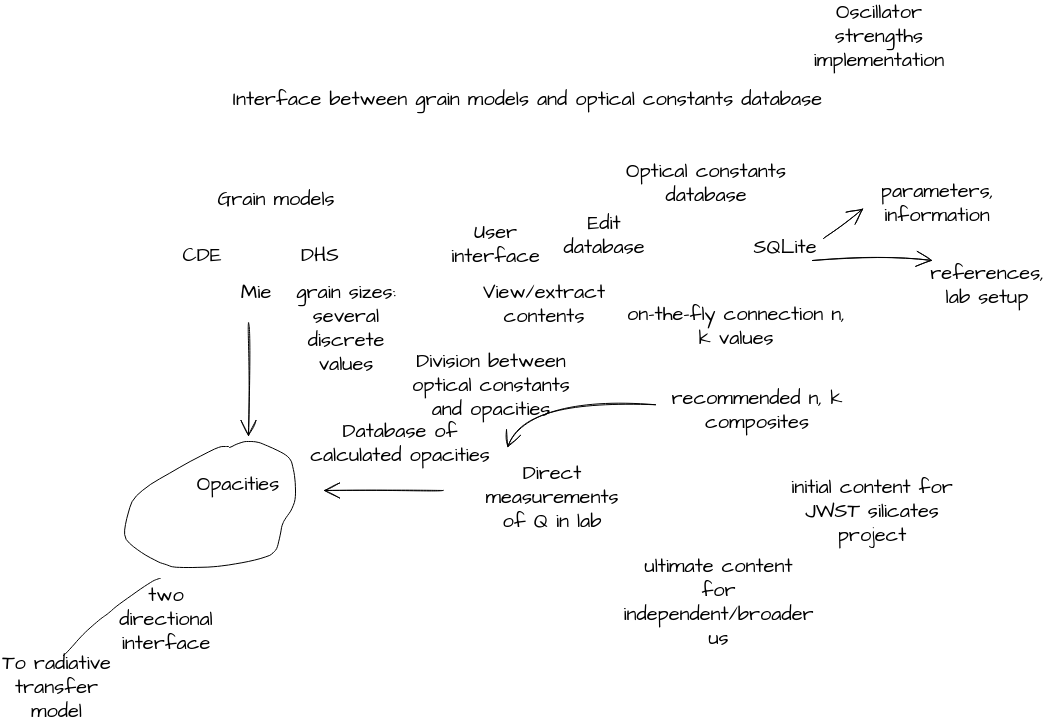

The diagram above was exported from draw.io. Its source (the exported page's mxGraphModel, read from the mxfile embedded in the PNG):
<mxGraphModel dx="1524" dy="1154" grid="0" gridSize="10" guides="1" tooltips="1" connect="1" arrows="1" fold="1" page="0" pageScale="1" pageWidth="850" pageHeight="1100" math="0" shadow="0">
  <root>
    <mxCell id="0" />
    <mxCell id="1" parent="0" />
    <mxCell id="RoJtjuPkM9ifz9BE8uWU-6" value="Grain models" style="text;strokeColor=none;fillColor=none;html=1;align=center;verticalAlign=middle;whiteSpace=wrap;rounded=0;sketch=1;hachureGap=4;pointerEvents=0;fontFamily=Architects Daughter;fontSource=https%3A%2F%2Ffonts.googleapis.com%2Fcss%3Ffamily%3DArchitects%2BDaughter;fontSize=20;" vertex="1" parent="1">
      <mxGeometry x="69" y="131" width="184" height="148" as="geometry" />
    </mxCell>
    <mxCell id="RoJtjuPkM9ifz9BE8uWU-8" value="&lt;div&gt;Optical constants database&lt;/div&gt;&lt;div&gt;&lt;br&gt;&lt;/div&gt;" style="text;strokeColor=none;fillColor=none;html=1;align=center;verticalAlign=middle;whiteSpace=wrap;rounded=0;sketch=1;hachureGap=4;pointerEvents=0;fontFamily=Architects Daughter;fontSource=https%3A%2F%2Ffonts.googleapis.com%2Fcss%3Ffamily%3DArchitects%2BDaughter;fontSize=20;" vertex="1" parent="1">
      <mxGeometry x="510" y="141" width="162" height="120" as="geometry" />
    </mxCell>
    <mxCell id="RoJtjuPkM9ifz9BE8uWU-13" value="SQLite" style="text;strokeColor=none;fillColor=none;html=1;align=center;verticalAlign=middle;whiteSpace=wrap;rounded=0;sketch=1;hachureGap=4;pointerEvents=0;fontFamily=Architects Daughter;fontSource=https%3A%2F%2Ffonts.googleapis.com%2Fcss%3Ffamily%3DArchitects%2BDaughter;fontSize=20;" vertex="1" parent="1">
      <mxGeometry x="640" y="238" width="60" height="30" as="geometry" />
    </mxCell>
    <mxCell id="RoJtjuPkM9ifz9BE8uWU-14" value="&lt;div&gt;on-the-fly connection n, k values&lt;/div&gt;&lt;div&gt;&lt;br&gt;&lt;/div&gt;" style="text;strokeColor=none;fillColor=none;html=1;align=center;verticalAlign=middle;whiteSpace=wrap;rounded=0;sketch=1;hachureGap=4;pointerEvents=0;fontFamily=Architects Daughter;fontSource=https%3A%2F%2Ffonts.googleapis.com%2Fcss%3Ffamily%3DArchitects%2BDaughter;fontSize=20;" vertex="1" parent="1">
      <mxGeometry x="504" y="303" width="234" height="81" as="geometry" />
    </mxCell>
    <mxCell id="RoJtjuPkM9ifz9BE8uWU-15" value="recommended n, k composites" style="text;strokeColor=none;fillColor=none;html=1;align=center;verticalAlign=middle;whiteSpace=wrap;rounded=0;sketch=1;hachureGap=4;pointerEvents=0;fontFamily=Architects Daughter;fontSource=https%3A%2F%2Ffonts.googleapis.com%2Fcss%3Ffamily%3DArchitects%2BDaughter;fontSize=20;" vertex="1" parent="1">
      <mxGeometry x="548" y="370" width="188" height="92" as="geometry" />
    </mxCell>
    <mxCell id="RoJtjuPkM9ifz9BE8uWU-16" value="&lt;div&gt;initial content for JWST silicates project&lt;/div&gt;" style="text;strokeColor=none;fillColor=none;html=1;align=center;verticalAlign=middle;whiteSpace=wrap;rounded=0;sketch=1;hachureGap=4;pointerEvents=0;fontFamily=Architects Daughter;fontSource=https%3A%2F%2Ffonts.googleapis.com%2Fcss%3Ffamily%3DArchitects%2BDaughter;fontSize=20;" vertex="1" parent="1">
      <mxGeometry x="658" y="502" width="198" height="30" as="geometry" />
    </mxCell>
    <mxCell id="RoJtjuPkM9ifz9BE8uWU-17" value="parameters, information" style="text;strokeColor=none;fillColor=none;html=1;align=center;verticalAlign=middle;whiteSpace=wrap;rounded=0;sketch=1;hachureGap=4;pointerEvents=0;fontFamily=Architects Daughter;fontSource=https%3A%2F%2Ffonts.googleapis.com%2Fcss%3Ffamily%3DArchitects%2BDaughter;fontSize=20;" vertex="1" parent="1">
      <mxGeometry x="792" y="160" width="60" height="97" as="geometry" />
    </mxCell>
    <mxCell id="RoJtjuPkM9ifz9BE8uWU-18" value="references, lab setup" style="text;strokeColor=none;fillColor=none;html=1;align=center;verticalAlign=middle;whiteSpace=wrap;rounded=0;sketch=1;hachureGap=4;pointerEvents=0;fontFamily=Architects Daughter;fontSource=https%3A%2F%2Ffonts.googleapis.com%2Fcss%3Ffamily%3DArchitects%2BDaughter;fontSize=20;" vertex="1" parent="1">
      <mxGeometry x="842" y="276" width="60" height="30" as="geometry" />
    </mxCell>
    <mxCell id="RoJtjuPkM9ifz9BE8uWU-20" value="" style="edgeStyle=none;orthogonalLoop=1;jettySize=auto;html=1;rounded=0;sketch=1;hachureGap=4;fontFamily=Architects Daughter;fontSource=https%3A%2F%2Ffonts.googleapis.com%2Fcss%3Ffamily%3DArchitects%2BDaughter;fontSize=16;endArrow=open;startSize=14;endSize=14;sourcePerimeterSpacing=8;targetPerimeterSpacing=8;curved=1;" edge="1" parent="1">
      <mxGeometry width="120" relative="1" as="geometry">
        <mxPoint x="708" y="244" as="sourcePoint" />
        <mxPoint x="748" y="214" as="targetPoint" />
        <Array as="points" />
      </mxGeometry>
    </mxCell>
    <mxCell id="RoJtjuPkM9ifz9BE8uWU-21" value="" style="edgeStyle=none;orthogonalLoop=1;jettySize=auto;html=1;rounded=0;sketch=1;hachureGap=4;fontFamily=Architects Daughter;fontSource=https%3A%2F%2Ffonts.googleapis.com%2Fcss%3Ffamily%3DArchitects%2BDaughter;fontSize=16;endArrow=open;startSize=14;endSize=14;sourcePerimeterSpacing=8;targetPerimeterSpacing=8;curved=1;" edge="1" parent="1">
      <mxGeometry width="120" relative="1" as="geometry">
        <mxPoint x="697" y="266" as="sourcePoint" />
        <mxPoint x="817" y="266" as="targetPoint" />
        <Array as="points">
          <mxPoint x="768" y="261" />
        </Array>
      </mxGeometry>
    </mxCell>
    <mxCell id="RoJtjuPkM9ifz9BE8uWU-22" value="ultimate content for independent/broader us" style="text;strokeColor=none;fillColor=none;html=1;align=center;verticalAlign=middle;whiteSpace=wrap;rounded=0;sketch=1;hachureGap=4;pointerEvents=0;fontFamily=Architects Daughter;fontSource=https%3A%2F%2Ffonts.googleapis.com%2Fcss%3Ffamily%3DArchitects%2BDaughter;fontSize=20;" vertex="1" parent="1">
      <mxGeometry x="519" y="592" width="169" height="31" as="geometry" />
    </mxCell>
    <mxCell id="RoJtjuPkM9ifz9BE8uWU-23" value="User interface" style="text;strokeColor=none;fillColor=none;html=1;align=center;verticalAlign=middle;whiteSpace=wrap;rounded=0;sketch=1;hachureGap=4;pointerEvents=0;fontFamily=Architects Daughter;fontSource=https%3A%2F%2Ffonts.googleapis.com%2Fcss%3Ffamily%3DArchitects%2BDaughter;fontSize=20;" vertex="1" parent="1">
      <mxGeometry x="311" y="235" width="139" height="30" as="geometry" />
    </mxCell>
    <mxCell id="RoJtjuPkM9ifz9BE8uWU-25" value="Interface between grain models and optical constants database" style="text;html=1;align=center;verticalAlign=middle;resizable=0;points=[];autosize=1;strokeColor=none;fillColor=none;sketch=1;hachureGap=4;pointerEvents=0;fontFamily=Architects Daughter;fontSource=https%3A%2F%2Ffonts.googleapis.com%2Fcss%3Ffamily%3DArchitects%2BDaughter;fontSize=20;" vertex="1" parent="1">
      <mxGeometry x="112" y="91" width="599" height="28" as="geometry" />
    </mxCell>
    <mxCell id="RoJtjuPkM9ifz9BE8uWU-29" value="&lt;div&gt;Edit database&lt;/div&gt;&lt;div&gt;&lt;br&gt;&lt;/div&gt;" style="text;strokeColor=none;fillColor=none;html=1;align=center;verticalAlign=middle;whiteSpace=wrap;rounded=0;sketch=1;hachureGap=4;pointerEvents=0;fontFamily=Architects Daughter;fontSource=https%3A%2F%2Ffonts.googleapis.com%2Fcss%3Ffamily%3DArchitects%2BDaughter;fontSize=20;" vertex="1" parent="1">
      <mxGeometry x="459" y="238" width="60" height="30" as="geometry" />
    </mxCell>
    <mxCell id="RoJtjuPkM9ifz9BE8uWU-31" value="View/extract contents" style="text;strokeColor=none;fillColor=none;html=1;align=center;verticalAlign=middle;whiteSpace=wrap;rounded=0;sketch=1;hachureGap=4;pointerEvents=0;fontFamily=Architects Daughter;fontSource=https%3A%2F%2Ffonts.googleapis.com%2Fcss%3Ffamily%3DArchitects%2BDaughter;fontSize=20;" vertex="1" parent="1">
      <mxGeometry x="399" y="270" width="60" height="79" as="geometry" />
    </mxCell>
    <mxCell id="RoJtjuPkM9ifz9BE8uWU-32" value="&lt;div&gt;Oscillator strengths&lt;/div&gt;&lt;div&gt;implementation&lt;br&gt;&lt;/div&gt;" style="text;strokeColor=none;fillColor=none;html=1;align=center;verticalAlign=middle;whiteSpace=wrap;rounded=0;sketch=1;hachureGap=4;pointerEvents=0;fontFamily=Architects Daughter;fontSource=https%3A%2F%2Ffonts.googleapis.com%2Fcss%3Ffamily%3DArchitects%2BDaughter;fontSize=20;" vertex="1" parent="1">
      <mxGeometry x="734" y="27" width="60" height="30" as="geometry" />
    </mxCell>
    <mxCell id="RoJtjuPkM9ifz9BE8uWU-33" value="CDE" style="text;strokeColor=none;fillColor=none;html=1;align=center;verticalAlign=middle;whiteSpace=wrap;rounded=0;sketch=1;hachureGap=4;pointerEvents=0;fontFamily=Architects Daughter;fontSource=https%3A%2F%2Ffonts.googleapis.com%2Fcss%3Ffamily%3DArchitects%2BDaughter;fontSize=20;" vertex="1" parent="1">
      <mxGeometry x="57" y="246" width="60" height="30" as="geometry" />
    </mxCell>
    <mxCell id="RoJtjuPkM9ifz9BE8uWU-34" value="Mie" style="text;strokeColor=none;fillColor=none;html=1;align=center;verticalAlign=middle;whiteSpace=wrap;rounded=0;sketch=1;hachureGap=4;pointerEvents=0;fontFamily=Architects Daughter;fontSource=https%3A%2F%2Ffonts.googleapis.com%2Fcss%3Ffamily%3DArchitects%2BDaughter;fontSize=20;" vertex="1" parent="1">
      <mxGeometry x="111" y="283" width="60" height="30" as="geometry" />
    </mxCell>
    <mxCell id="RoJtjuPkM9ifz9BE8uWU-35" value="DHS" style="text;strokeColor=none;fillColor=none;html=1;align=center;verticalAlign=middle;whiteSpace=wrap;rounded=0;sketch=1;hachureGap=4;pointerEvents=0;fontFamily=Architects Daughter;fontSource=https%3A%2F%2Ffonts.googleapis.com%2Fcss%3Ffamily%3DArchitects%2BDaughter;fontSize=20;" vertex="1" parent="1">
      <mxGeometry x="175" y="246" width="60" height="30" as="geometry" />
    </mxCell>
    <mxCell id="RoJtjuPkM9ifz9BE8uWU-36" value="" style="edgeStyle=none;orthogonalLoop=1;jettySize=auto;html=1;rounded=0;sketch=1;hachureGap=4;fontFamily=Architects Daughter;fontSource=https%3A%2F%2Ffonts.googleapis.com%2Fcss%3Ffamily%3DArchitects%2BDaughter;fontSize=16;endArrow=open;startSize=14;endSize=14;sourcePerimeterSpacing=8;targetPerimeterSpacing=8;curved=1;" edge="1" parent="1">
      <mxGeometry width="120" relative="1" as="geometry">
        <mxPoint x="133" y="328" as="sourcePoint" />
        <mxPoint x="133" y="442" as="targetPoint" />
        <Array as="points" />
      </mxGeometry>
    </mxCell>
    <mxCell id="RoJtjuPkM9ifz9BE8uWU-37" value="Opacities" style="text;strokeColor=none;fillColor=none;html=1;align=center;verticalAlign=middle;whiteSpace=wrap;rounded=0;sketch=1;hachureGap=4;pointerEvents=0;fontFamily=Architects Daughter;fontSource=https%3A%2F%2Ffonts.googleapis.com%2Fcss%3Ffamily%3DArchitects%2BDaughter;fontSize=20;" vertex="1" parent="1">
      <mxGeometry x="93" y="475" width="60" height="30" as="geometry" />
    </mxCell>
    <mxCell id="RoJtjuPkM9ifz9BE8uWU-38" value="Direct measurements of Q in lab" style="text;strokeColor=none;fillColor=none;html=1;align=center;verticalAlign=middle;whiteSpace=wrap;rounded=0;sketch=1;hachureGap=4;pointerEvents=0;fontFamily=Architects Daughter;fontSource=https%3A%2F%2Ffonts.googleapis.com%2Fcss%3Ffamily%3DArchitects%2BDaughter;fontSize=20;" vertex="1" parent="1">
      <mxGeometry x="407" y="488" width="60" height="30" as="geometry" />
    </mxCell>
    <mxCell id="RoJtjuPkM9ifz9BE8uWU-39" value="" style="edgeStyle=none;orthogonalLoop=1;jettySize=auto;html=1;rounded=0;sketch=1;hachureGap=4;fontFamily=Architects Daughter;fontSource=https%3A%2F%2Ffonts.googleapis.com%2Fcss%3Ffamily%3DArchitects%2BDaughter;fontSize=16;endArrow=open;startSize=14;endSize=14;sourcePerimeterSpacing=8;targetPerimeterSpacing=8;curved=1;" edge="1" parent="1">
      <mxGeometry width="120" relative="1" as="geometry">
        <mxPoint x="328" y="496" as="sourcePoint" />
        <mxPoint x="208" y="496" as="targetPoint" />
        <Array as="points" />
      </mxGeometry>
    </mxCell>
    <mxCell id="RoJtjuPkM9ifz9BE8uWU-40" value="Division between optical constants and opacities" style="text;strokeColor=none;fillColor=none;html=1;align=center;verticalAlign=middle;whiteSpace=wrap;rounded=0;sketch=1;hachureGap=4;pointerEvents=0;fontFamily=Architects Daughter;fontSource=https%3A%2F%2Ffonts.googleapis.com%2Fcss%3Ffamily%3DArchitects%2BDaughter;fontSize=20;" vertex="1" parent="1">
      <mxGeometry x="285" y="376" width="182" height="30" as="geometry" />
    </mxCell>
    <mxCell id="RoJtjuPkM9ifz9BE8uWU-41" value="" style="shape=stencil(lVnLbhsxDPwaXwmJepA6p+l/BIjTGE3jIElff19uDa0t7nps31yX40jkcDjc3aS7j+eHt+2Gw8fn+/779vfu8fN5k75smHevz9v33ad92qT7Tbp72r9vv73vf74+Hv799jBFTp9+7H9Nv/DngKuBpE0oDn8P3yRq8v+Lr4f4l93rSXxpVPm2+JBuiVeK8ZZ4oSK3xFcqZYjPFFB8Jq0uXiqIZ6rjeQq1cj4+K7U8xCvlBOIz8XieGEnieUBSSmMBYiEFN07sARwo5/MArpTHktmdYwAA+z0dAcYqkFQ7MTuSWpVBlmKg5FhkeW7nAbUXaa5yogBOlCmNXZCFlEFSO8lmVjCxghRRHH/feCuARpF4ZFG1bwArApUxP7WQAFIECmGIF8sw4MQyPpHC8+jICBGqMD8yxmugCvJTKIz11dRZvhovlEbCaYFd1kjH+6r2DKzXi3tLdUALkBDWAo5BjbsSrAMsgWMbt9yTsA6wHhzv0Aru+0BtJGmrxCCpVrWwAAgCJIpjGZoQgzab+rJ6gCBA8ULRFDaOKYXTXwMgZhiV2P2Fhv+C+IlggIzk1EbsAlABIIWVIykCsB/KBmgIkD2XYgiwIZJQrLchms/TJUTmPviuvEYuKwCUKJvmwh4gAFCit18Xim1+JCcPiIBONjjUsQMTdukIDRBAD9Xcpf2k6SICqPeQF4RDzJKM8m3SxECapHR7cCJ+EYifNEpO/JgakFflBSB257cOyIsj2QgFiq/VO2dtlwDqANrH2DrAvPPYc/YNIt/0e27Mzd7vHMD5KpujiEvTFd3gTVQANQwg7g6RFFTasu6slWDzaQCXJfMmaFQbwFVaMpQZY46zt0b4CrJkgOIA2I4ZwLWo9WBGWeLu4GdAhVuDAfIoleYoM8oSe7aajiB6t+QLVxOktwHEXZrhXmIa4UyZaWFBdSh+DbD1VQFbJ51ze4D04b0OkC5bM6BA22cA13HFdg+UVu1GewbMA2Ad0DrV5t1HoQhMI3CsQ56l7RzANZBtYwVZ17DYN3KAjwFWELYhZnxtd6hUMDla16EZYF2Nat28Y5/WClTrtli8Bde6+RbiDJ3iZBVG7TMPjwx4U6/f0yqILq1+J7DFBV5aulrPgEoRKZP4zSlmuFtakzqCx9QF+pwMZHckhkb0aEaO1hULPvs6WOnxgHATReG6a1O0uoEC/dVxu52VEtqrySb4p2IRuavSeXx86paQuUpU/VPDjOK5t+5M0/4AYj0+dm04xiMLoMHfN/YEn7Of7jyxb77r8eqfemLNNseSfXwBBJXa032MZxRfOh2P8WjSmiFanAc1jKTuVq6M5+V5YHzsvvfK+LDMD7pvbX6BCdBomzuL6uIVPb6s/il1hMPMvFn1fEaDw6xZCS5eUDz7pRM/la+xW7/rnrJffmthH46vPJ52Ly+HNyan/+9fkdhXh9cr6f4f);fillColor=none;sketch=0;hachureGap=4;pointerEvents=0;fontFamily=Architects Daughter;fontSource=https%3A%2F%2Ffonts.googleapis.com%2Fcss%3Ffamily%3DArchitects%2BDaughter;fontSize=20;" vertex="1" parent="1">
      <mxGeometry x="9.125" y="447" width="170.875" height="126" as="geometry" />
    </mxCell>
    <mxCell id="RoJtjuPkM9ifz9BE8uWU-43" value="" style="shape=stencil(lVZJbsMwDHyNr4QoklrOXf5RoEljNI0LN91+XxmO01ByWPSmKDM0Rc5Q6ujmbffwuum8ezuOw/Pms3887jq67bzvD7vN2B/LqqO7jm62w7h5Gof3w+P8+/VhQk6rl+FjivA189A5cG6iefc9b5037mfCvj9cEHKCHP+DjyBc4cUbeIGs80Hw2cQjVfiABp5AssJ7YCsfhOwVvgSQ6/iUIWi8ABnxU6jjRzOf1OSPDjBcJ8QMFDSBIBoVilIrAksPk0EoHUVdUrsHIQCKJgiw8YVQ4mnR+WyqSCKkqmsEzqiSMLAuKwVTd9KkRBnQIHCGpAlsK5sTkFY2+8Ub64QAUZ+B2awSC3gtjRLi5KZ1AtXm57iEWCd4CFVK5VTWoRFYa4ntTrOr/S8OgmFQSsD60OLNMxQhVBOsiMXqNHHtOAmmH8gDJk1Ii1jWCc3QDraWfOOHYA+BaWrplIpp2ShrGaNZezqUwWMRSpt0WaPdB2z8EO3Ris2YiQm8IW9s5J3ssiLWjku24/Ly/TM+mWOpuRzyHzMDWNc083IdrTcBRCu1XNdojJhGdxfvhxOhLH4fG9t+v5/fKpf/14+TsjU/bOjuBw==);fillColor=none;sketch=0;hachureGap=4;pointerEvents=0;fontFamily=Architects Daughter;fontSource=https%3A%2F%2Ffonts.googleapis.com%2Fcss%3Ffamily%3DArchitects%2BDaughter;fontSize=20;" vertex="1" parent="1">
      <mxGeometry x="-52.5" y="584" width="97.5" height="77.5" as="geometry" />
    </mxCell>
    <mxCell id="RoJtjuPkM9ifz9BE8uWU-44" value="To radiative transfer model" style="text;strokeColor=none;fillColor=none;html=1;align=center;verticalAlign=middle;whiteSpace=wrap;rounded=0;sketch=1;hachureGap=4;pointerEvents=0;fontFamily=Architects Daughter;fontSource=https%3A%2F%2Ffonts.googleapis.com%2Fcss%3Ffamily%3DArchitects%2BDaughter;fontSize=20;" vertex="1" parent="1">
      <mxGeometry x="-115" y="678" width="113" height="30" as="geometry" />
    </mxCell>
    <mxCell id="RoJtjuPkM9ifz9BE8uWU-45" value="two directional interface" style="text;strokeColor=none;fillColor=none;html=1;align=center;verticalAlign=middle;whiteSpace=wrap;rounded=0;sketch=1;hachureGap=4;pointerEvents=0;fontFamily=Architects Daughter;fontSource=https%3A%2F%2Ffonts.googleapis.com%2Fcss%3Ffamily%3DArchitects%2BDaughter;fontSize=20;" vertex="1" parent="1">
      <mxGeometry x="21" y="610" width="60" height="30" as="geometry" />
    </mxCell>
    <mxCell id="RoJtjuPkM9ifz9BE8uWU-46" value="Database of calculated opacities" style="text;strokeColor=none;fillColor=none;html=1;align=center;verticalAlign=middle;whiteSpace=wrap;rounded=0;sketch=1;hachureGap=4;pointerEvents=0;fontFamily=Architects Daughter;fontSource=https%3A%2F%2Ffonts.googleapis.com%2Fcss%3Ffamily%3DArchitects%2BDaughter;fontSize=20;" vertex="1" parent="1">
      <mxGeometry x="191" y="418" width="188" height="61" as="geometry" />
    </mxCell>
    <mxCell id="RoJtjuPkM9ifz9BE8uWU-47" value="" style="edgeStyle=none;orthogonalLoop=1;jettySize=auto;html=1;rounded=0;sketch=1;hachureGap=4;fontFamily=Architects Daughter;fontSource=https%3A%2F%2Ffonts.googleapis.com%2Fcss%3Ffamily%3DArchitects%2BDaughter;fontSize=16;endArrow=open;startSize=14;endSize=14;sourcePerimeterSpacing=8;targetPerimeterSpacing=8;curved=1;" edge="1" parent="1" source="RoJtjuPkM9ifz9BE8uWU-15">
      <mxGeometry width="120" relative="1" as="geometry">
        <mxPoint x="349" y="403" as="sourcePoint" />
        <mxPoint x="392" y="453" as="targetPoint" />
        <Array as="points">
          <mxPoint x="412" y="403" />
        </Array>
      </mxGeometry>
    </mxCell>
    <mxCell id="RoJtjuPkM9ifz9BE8uWU-48" value="grain sizes: several discrete values" style="text;strokeColor=none;fillColor=none;html=1;align=center;verticalAlign=middle;whiteSpace=wrap;rounded=0;sketch=1;hachureGap=4;pointerEvents=0;fontFamily=Architects Daughter;fontSource=https%3A%2F%2Ffonts.googleapis.com%2Fcss%3Ffamily%3DArchitects%2BDaughter;fontSize=20;" vertex="1" parent="1">
      <mxGeometry x="163" y="319" width="136" height="30" as="geometry" />
    </mxCell>
  </root>
</mxGraphModel>